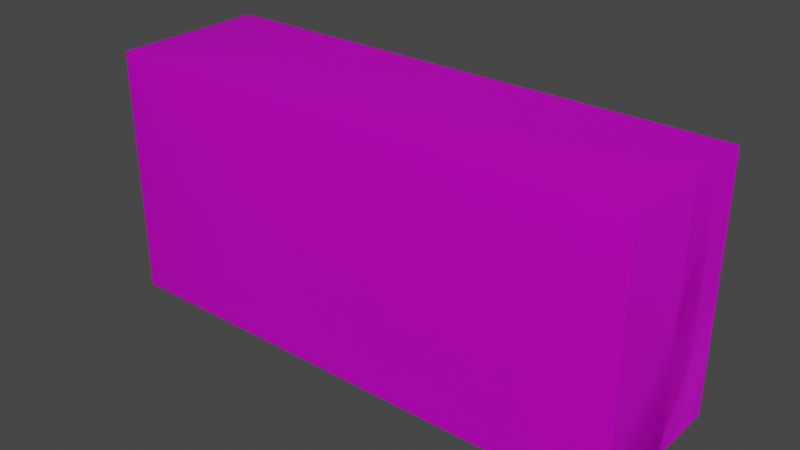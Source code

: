 # Source: Brick_Model.blend  (saved by Blender 2.81.16; exported with 4.5.12 LTS)
import bpy
from mathutils import Matrix  # noqa: F401  (used for matrix-valued properties, if any)

bpy.ops.wm.read_factory_settings(use_empty=True)
scene = bpy.context.scene
scene.name = 'Scene'

# ---- images (referenced by path relative to the original .blend; pixels are not part of the script)
import os
ASSET_DIR = os.environ.get("B2B_ASSET_DIR", "")  # directory of the original .blend (textures are referenced by path, not embedded)
HERE = os.path.dirname(os.path.abspath(__file__))  # packed textures are extracted next to this script under _unpacked/

def load_image(name, relpath, width, height, colorspace="sRGB"):
    """Load a texture the original file referenced (path relative to the .blend, or extracted next to this script)."""
    p = next((c for c in (os.path.join(HERE, relpath), os.path.join(ASSET_DIR, relpath)) if relpath and os.path.exists(c)), "")
    if p:
        img = bpy.data.images.load(p, check_existing=True)
        img.name = name
    else:  # same state as the original file: an image datablock whose file is absent (Cycles renders it pink)
        img = bpy.data.images.new(name, width, height)
        img.source = "FILE"
        img.filepath = "//" + (relpath or name)
    img.colorspace_settings.name = colorspace
    return img
img_normal_map = load_image('Normal Map', 'Normal Map.png', 1024, 1024, 'sRGB')

# ---- materials (node trees are filled in below, after node groups)
mat_material = bpy.data.materials.new('Material')

# ---- material node trees
mat_material.use_nodes = True; mat_material.node_tree.nodes.clear()
_N = mat_material.node_tree.nodes; _L = mat_material.node_tree.links
n0 = _N.new('ShaderNodeOutputMaterial'); n0.name = 'Material Output'; n0.location = (300, 300)
n1 = _N.new('ShaderNodeBsdfPrincipled'); n1.name = 'Principled BSDF'; n1.location = (10, 300)
n1.distribution = 'GGX'
n1.subsurface_method = 'BURLEY'
n1.inputs[3].default_value = 1.45
n1.inputs[27].default_value = (0.0, 0.0, 0.0, 1.0)
n1.inputs[28].default_value = 1.0
n2 = _N.new('ShaderNodeTexImage'); n2.name = 'Image Texture'; n2.location = (-525, 267)
n2.image = img_normal_map
_L.new(n1.outputs[0], n0.inputs[0])
_L.new(n2.outputs[0], n1.inputs[0])
n0.is_active_output = True

# ---- world
world_world = bpy.data.worlds.new('World'); scene.world = world_world
world_world.use_nodes = True; world_world.node_tree.nodes.clear()
_N = world_world.node_tree.nodes; _L = world_world.node_tree.links
n0 = _N.new('ShaderNodeOutputWorld'); n0.name = 'World Output'; n0.location = (300, 300)
n1 = _N.new('ShaderNodeBackground'); n1.name = 'Background'; n1.location = (10, 300)
n1.inputs[0].default_value = (0.05088, 0.05088, 0.05088, 1.0)
_L.new(n1.outputs[0], n0.inputs[0])
n0.is_active_output = True
world_world.color = (0.05088, 0.05088, 0.05088)
world_world.use_sun_shadow = False
world_world.sun_shadow_jitter_overblur = 0.0

# ---- meshes
me_brick_003 = bpy.data.meshes.new('Brick.003')
me_brick_003.from_pydata([(0.0, 1.49e-08, -5.96e-08), (1.49e-08, -5.039e-08, 0.07), (-0.24, 2.98e-08, -7.451e-09), (-0.24, -3.549e-08, 0.07), (1.49e-08, 0.112, 4.038e-08), (2.98e-08, 0.112, 0.07), (-0.24, 0.112, 9.254e-08), (-0.24, 0.112, 0.07), (0.0, 1.49e-08, -5.96e-08), (1.49e-08, -5.039e-08, 0.07), (-0.24, 2.98e-08, -7.451e-09), (-0.24, -3.549e-08, 0.07), (1.49e-08, 0.112, 4.038e-08), (2.98e-08, 0.112, 0.07), (-0.24, 0.112, 9.254e-08), (-0.24, 0.112, 0.07)], [], [(0, 1, 3, 2), (2, 3, 7, 6), (6, 7, 5, 4), (4, 5, 1, 0), (2, 6, 4, 0), (7, 3, 1, 5), (8, 9, 11, 10), (10, 11, 15, 14), (14, 15, 13, 12), (12, 13, 9, 8), (10, 14, 12, 8), (15, 11, 9, 13)])
_uv = me_brick_003.uv_layers.new(name='UVMap')
_uv.uv.foreach_set('vector', [0.9864, 0.3581, 0.9864, 0.6419, 0.01364, 0.6419, 0.01364, 0.3581, 0.273, 0.3581, 0.273, 0.6419, 0.727, 0.6419, 0.727, 0.3581, 0.01364, 0.3581, 0.01364, 0.6419, 0.9864, 0.6419, 0.9864, 0.3581, 0.727, 0.3581, 0.727, 0.6419, 0.273, 0.6419, 0.273, 0.3581, 0.01364, 0.273, 0.01364, 0.727, 0.9864, 0.727, 0.9864, 0.273, 0.01364, 0.727, 0.01364, 0.273, 0.9864, 0.273, 0.9864, 0.727, 0.9864, 0.3581, 0.9864, 0.6419, 0.01364, 0.6419, 0.01364, 0.3581, 0.273, 0.3581, 0.273, 0.6419, 0.727, 0.6419, 0.727, 0.3581, 0.01364, 0.3581, 0.01364, 0.6419, 0.9864, 0.6419, 0.9864, 0.3581, 0.727, 0.3581, 0.727, 0.6419, 0.273, 0.6419, 0.273, 0.3581, 0.01364, 0.273, 0.01364, 0.727, 0.9864, 0.727, 0.9864, 0.273, 0.01364, 0.727, 0.01364, 0.273, 0.9864, 0.273, 0.9864, 0.727])
me_brick_003.materials.append(mat_material)
me_brick_003.use_remesh_fix_poles = True
me_brick_003.use_remesh_preserve_attributes = False
me_brick_003.use_mirror_vertex_groups = False
me_brick_003.update()

# ---- objects
ob_brick__lp = bpy.data.objects.new('Brick .LP', me_brick_003)

# ---- transforms, parenting, visibility, modifiers, constraints
ob_brick__lp.location = (0.0, 0.0, 0.0)
ob_brick__lp.rotation_euler = (1.571, -0.0, 0.0)
ob_brick__lp.lineart.crease_threshold = 0.0

# ---- collection membership
scene.collection.objects.link(ob_brick__lp)

# ---- scene / render settings (as saved in the file)
scene.frame_start = 1; scene.frame_end = 250; scene.frame_set(1)
scene.render.engine = 'CYCLES'
scene.cycles.use_denoising = False
scene.cycles.samples = 128
scene.cycles.sampling_pattern = 'TABULATED_SOBOL'
scene.cycles.use_adaptive_sampling = False
scene.cycles.use_light_tree = False
scene.cycles.bake_type = 'NORMAL'
scene.view_settings.view_transform = 'Filmic'
bpy.context.view_layer.update()

# ---- added for rendering (the .blend has no active camera and no usable light): camera, sun
cam_auto = bpy.data.cameras.new('AutoCamera')
cam_auto.lens = 50.0
cam_auto.sensor_width = 36.0
cam_auto.clip_end = 1000.0
ob_auto_camera = bpy.data.objects.new('AutoCamera', cam_auto)
scene.collection.objects.link(ob_auto_camera)
ob_auto_camera.location = (0.133458, -0.339149, 0.258766)
ob_auto_camera.rotation_euler = (1.09748, -7.21219e-08, 0.694738)
scene.camera = ob_auto_camera
light_auto_sun = bpy.data.lights.new('AutoSun', 'SUN')
light_auto_sun.energy = 3.0
light_auto_sun.angle = 0.0523599
ob_auto_sun = bpy.data.objects.new('AutoSun', light_auto_sun)
scene.collection.objects.link(ob_auto_sun)
ob_auto_sun.rotation_euler = (0.872665, 0.174533, 0.523599)
bpy.context.view_layer.update()

